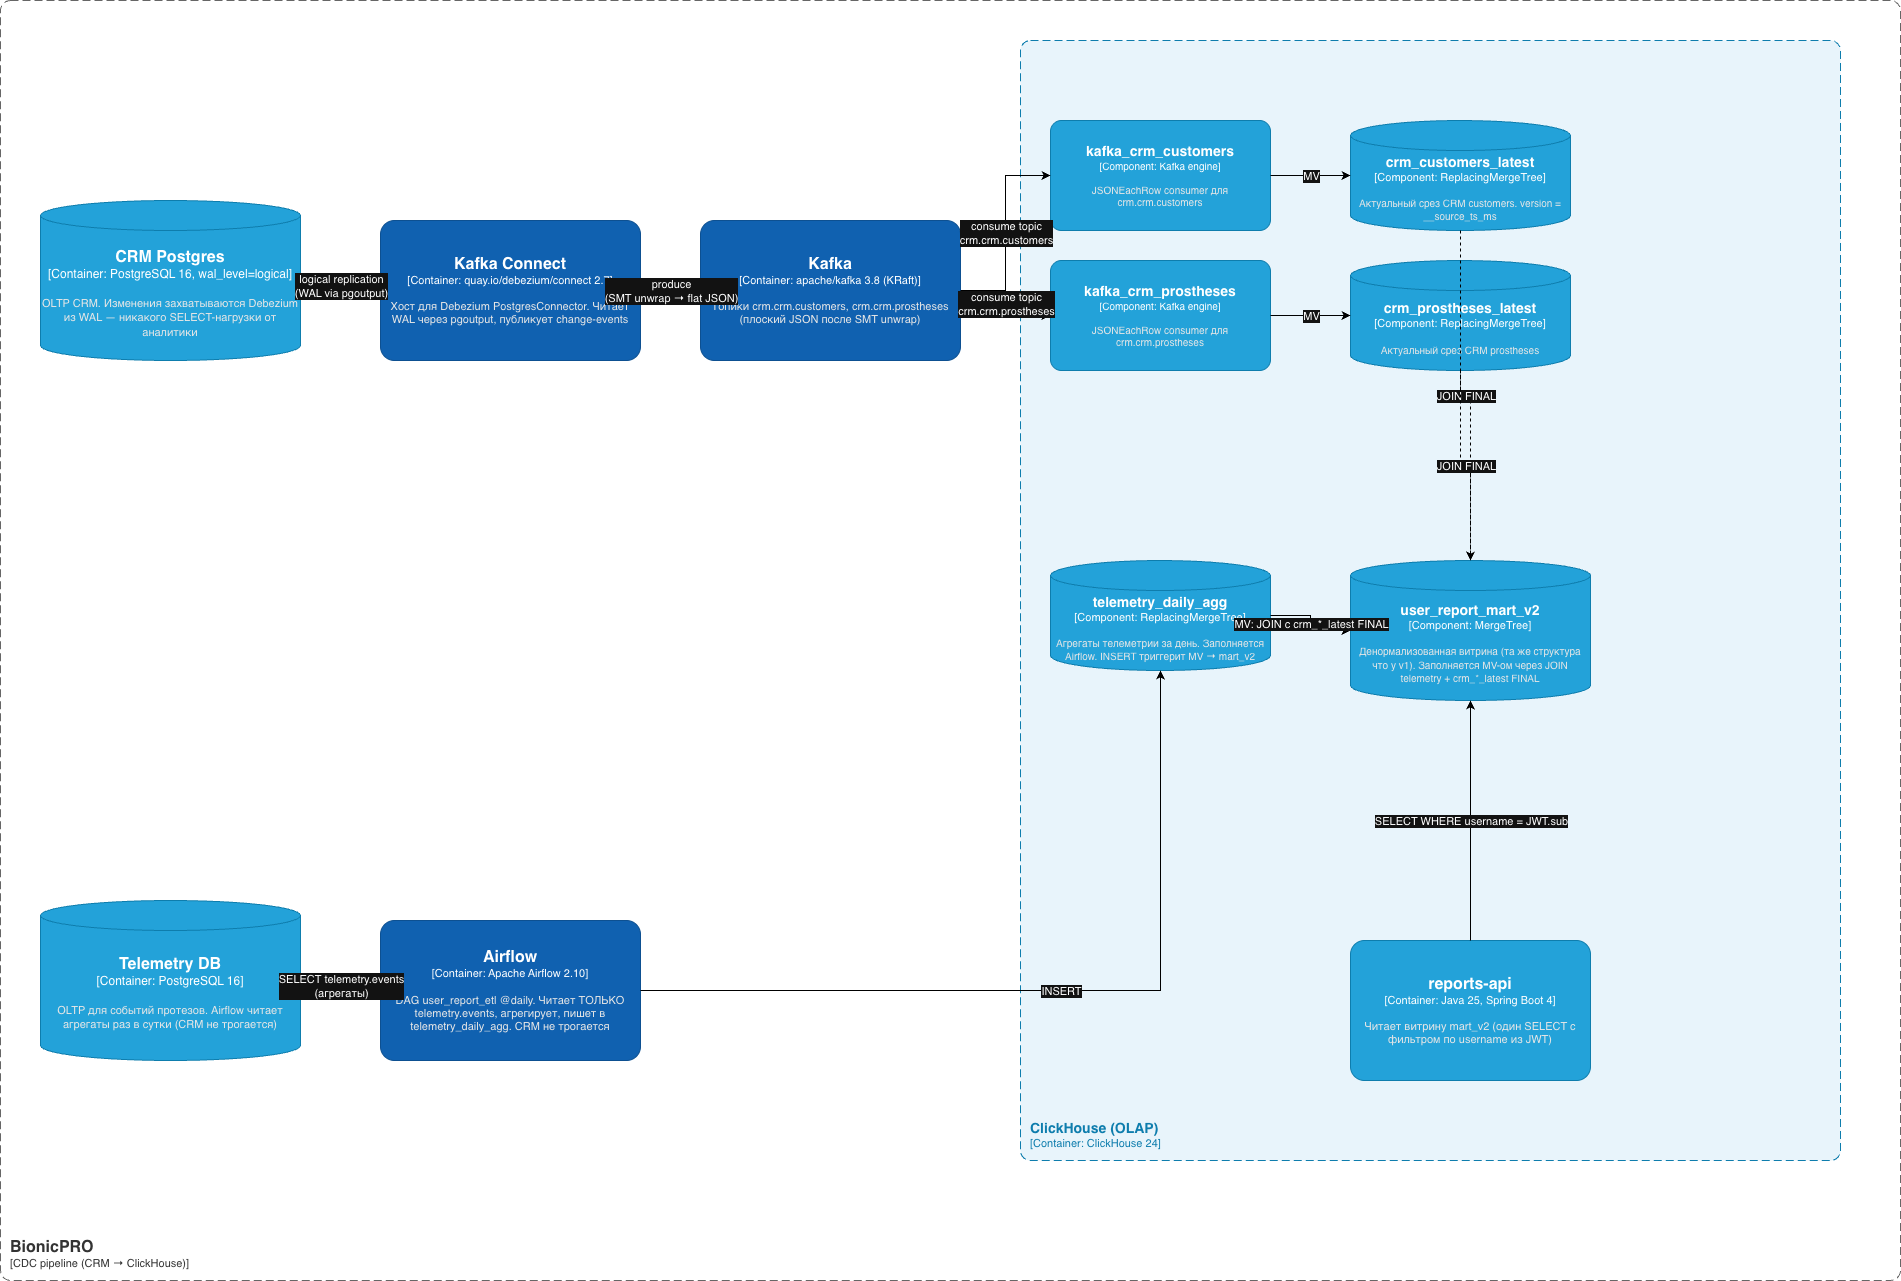

The diagram above was exported from draw.io. Its source (the exported page's mxGraphModel, read from the mxfile embedded in the PNG):
<mxGraphModel dx="1204" dy="803" grid="1" gridSize="10" guides="1" tooltips="1" connect="1" arrows="1" fold="1" page="1" pageScale="1" pageWidth="1900" pageHeight="1300" background="light-dark(#FFFFFF,#FFFFFF)" math="0" shadow="0">
  <root>
    <mxCell id="0" />
    <mxCell id="1" parent="0" />
    <object placeholders="1" c4Name="BionicPRO" c4Type="SystemScopeBoundary" c4Application="CDC pipeline (CRM → ClickHouse)" label="&lt;font style=&quot;font-size: 16px&quot;&gt;&lt;b&gt;&lt;div style=&quot;text-align: left&quot;&gt;%c4Name%&lt;/div&gt;&lt;/b&gt;&lt;/font&gt;&lt;div style=&quot;text-align: left&quot;&gt;[%c4Application%]&lt;/div&gt;" id="bp-bionicpro">
      <mxCell parent="1" style="rounded=1;fontSize=11;whiteSpace=wrap;html=1;dashed=1;arcSize=20;fillColor=none;strokeColor=#666666;fontColor=#333333;labelBackgroundColor=none;align=left;verticalAlign=bottom;labelBorderColor=none;spacingTop=0;spacing=10;dashPattern=8 4;metaEdit=1;rotatable=0;perimeter=rectanglePerimeter;noLabel=0;labelPadding=0;allowArrows=0;connectable=0;expand=0;recursiveResize=0;editable=1;pointerEvents=0;absoluteArcSize=1;" vertex="1">
        <mxGeometry height="1280" width="1900" as="geometry" />
      </mxCell>
    </object>
    <object placeholders="1" c4Name="ClickHouse (OLAP)" c4Type="Container" c4Technology="ClickHouse 24" label="&lt;font style=&quot;font-size: 14px&quot;&gt;&lt;b&gt;&lt;div style=&quot;text-align: left&quot;&gt;%c4Name%&lt;/div&gt;&lt;/b&gt;&lt;/font&gt;&lt;div style=&quot;text-align: left&quot;&gt;[%c4Type%: %c4Technology%]&lt;/div&gt;" id="bp-ch-boundary">
      <mxCell parent="1" style="rounded=1;fontSize=11;whiteSpace=wrap;html=1;dashed=1;arcSize=20;fillColor=#E8F4FB;strokeColor=#0E7DAD;fontColor=#0E7DAD;labelBackgroundColor=none;align=left;verticalAlign=bottom;labelBorderColor=none;spacingTop=0;spacing=10;dashPattern=8 4;metaEdit=1;rotatable=0;perimeter=rectanglePerimeter;noLabel=0;labelPadding=0;allowArrows=0;connectable=0;expand=0;recursiveResize=0;editable=1;pointerEvents=0;absoluteArcSize=1;" vertex="1">
        <mxGeometry height="1120" width="820" x="1020" y="40" as="geometry" />
      </mxCell>
    </object>
    <object placeholders="1" c4Name="CRM Postgres" c4Type="Container" c4Technology="PostgreSQL 16, wal_level=logical" c4Description="OLTP CRM. Изменения захватываются Debezium из WAL — никакого SELECT-нагрузки от аналитики" label="&lt;font style=&quot;font-size: 16px&quot;&gt;&lt;b&gt;%c4Name%&lt;/b&gt;&lt;/font&gt;&lt;div&gt;[%c4Type%: %c4Technology%]&lt;/div&gt;&lt;br&gt;&lt;div&gt;&lt;font style=&quot;font-size: 11px&quot;&gt;&lt;font color=&quot;#E6E6E6&quot;&gt;%c4Description%&lt;/font&gt;&lt;/div&gt;" id="bp-crm-pg">
      <mxCell parent="1" style="shape=cylinder3;size=15;whiteSpace=wrap;html=1;boundedLbl=1;rounded=0;labelBackgroundColor=none;fillColor=#23A2D9;fontSize=12;fontColor=#ffffff;align=center;strokeColor=#0E7DAD;metaEdit=1;resizable=0;" vertex="1">
        <mxGeometry height="160" width="260" x="40" y="200" as="geometry" />
      </mxCell>
    </object>
    <object placeholders="1" c4Name="Telemetry DB" c4Type="Container" c4Technology="PostgreSQL 16" c4Description="OLTP для событий протезов. Airflow читает агрегаты раз в сутки (CRM не трогается)" label="&lt;font style=&quot;font-size: 16px&quot;&gt;&lt;b&gt;%c4Name%&lt;/b&gt;&lt;/font&gt;&lt;div&gt;[%c4Type%: %c4Technology%]&lt;/div&gt;&lt;br&gt;&lt;div&gt;&lt;font style=&quot;font-size: 11px&quot;&gt;&lt;font color=&quot;#E6E6E6&quot;&gt;%c4Description%&lt;/font&gt;&lt;/div&gt;" id="bp-tel-pg">
      <mxCell parent="1" style="shape=cylinder3;size=15;whiteSpace=wrap;html=1;boundedLbl=1;rounded=0;labelBackgroundColor=none;fillColor=#23A2D9;fontSize=12;fontColor=#ffffff;align=center;strokeColor=#0E7DAD;metaEdit=1;resizable=0;" vertex="1">
        <mxGeometry height="160" width="260" x="40" y="900" as="geometry" />
      </mxCell>
    </object>
    <object placeholders="1" c4Name="Kafka Connect" c4Type="Container" c4Technology="quay.io/debezium/connect 2.7" c4Description="Хост для Debezium PostgresConnector. Читает WAL через pgoutput, публикует change-events" label="&lt;font style=&quot;font-size: 16px&quot;&gt;&lt;b&gt;%c4Name%&lt;/b&gt;&lt;/font&gt;&lt;div&gt;[%c4Type%: %c4Technology%]&lt;/div&gt;&lt;br&gt;&lt;div&gt;&lt;font style=&quot;font-size: 11px&quot;&gt;&lt;font color=&quot;#E6E6E6&quot;&gt;%c4Description%&lt;/font&gt;&lt;/div&gt;" id="bp-connect">
      <mxCell parent="1" style="rounded=1;whiteSpace=wrap;html=1;fontSize=11;labelBackgroundColor=none;fillColor=#1061B0;fontColor=#ffffff;align=center;arcSize=10;strokeColor=#0D5091;metaEdit=1;resizable=0;" vertex="1">
        <mxGeometry height="140" width="260" x="380" y="220" as="geometry" />
      </mxCell>
    </object>
    <object placeholders="1" c4Name="Kafka" c4Type="Container" c4Technology="apache/kafka 3.8 (KRaft)" c4Description="Топики crm.crm.customers, crm.crm.prostheses (плоский JSON после SMT unwrap)" label="&lt;font style=&quot;font-size: 16px&quot;&gt;&lt;b&gt;%c4Name%&lt;/b&gt;&lt;/font&gt;&lt;div&gt;[%c4Type%: %c4Technology%]&lt;/div&gt;&lt;br&gt;&lt;div&gt;&lt;font style=&quot;font-size: 11px&quot;&gt;&lt;font color=&quot;#E6E6E6&quot;&gt;%c4Description%&lt;/font&gt;&lt;/div&gt;" id="bp-kafka">
      <mxCell parent="1" style="rounded=1;whiteSpace=wrap;html=1;fontSize=11;labelBackgroundColor=none;fillColor=#1061B0;fontColor=#ffffff;align=center;arcSize=10;strokeColor=#0D5091;metaEdit=1;resizable=0;" vertex="1">
        <mxGeometry height="140" width="260" x="700" y="220" as="geometry" />
      </mxCell>
    </object>
    <object placeholders="1" c4Name="kafka_crm_customers" c4Type="Component" c4Technology="Kafka engine" c4Description="JSONEachRow consumer для crm.crm.customers" label="&lt;font style=&quot;font-size: 14px&quot;&gt;&lt;b&gt;%c4Name%&lt;/b&gt;&lt;/font&gt;&lt;div&gt;[%c4Type%: %c4Technology%]&lt;/div&gt;&lt;br&gt;&lt;div&gt;&lt;font style=&quot;font-size: 10px&quot;&gt;&lt;font color=&quot;#E6E6E6&quot;&gt;%c4Description%&lt;/font&gt;&lt;/div&gt;" id="bp-kafkaeng-customers">
      <mxCell parent="1" style="rounded=1;whiteSpace=wrap;html=1;fontSize=10;labelBackgroundColor=none;fillColor=#23A2D9;fontColor=#ffffff;align=center;arcSize=10;strokeColor=#0E7DAD;metaEdit=1;resizable=0;" vertex="1">
        <mxGeometry height="110" width="220" x="1050" y="120" as="geometry" />
      </mxCell>
    </object>
    <object placeholders="1" c4Name="kafka_crm_prostheses" c4Type="Component" c4Technology="Kafka engine" c4Description="JSONEachRow consumer для crm.crm.prostheses" label="&lt;font style=&quot;font-size: 14px&quot;&gt;&lt;b&gt;%c4Name%&lt;/b&gt;&lt;/font&gt;&lt;div&gt;[%c4Type%: %c4Technology%]&lt;/div&gt;&lt;br&gt;&lt;div&gt;&lt;font style=&quot;font-size: 10px&quot;&gt;&lt;font color=&quot;#E6E6E6&quot;&gt;%c4Description%&lt;/font&gt;&lt;/div&gt;" id="bp-kafkaeng-prostheses">
      <mxCell parent="1" style="rounded=1;whiteSpace=wrap;html=1;fontSize=10;labelBackgroundColor=none;fillColor=#23A2D9;fontColor=#ffffff;align=center;arcSize=10;strokeColor=#0E7DAD;metaEdit=1;resizable=0;" vertex="1">
        <mxGeometry height="110" width="220" x="1050" y="260" as="geometry" />
      </mxCell>
    </object>
    <object placeholders="1" c4Name="crm_customers_latest" c4Type="Component" c4Technology="ReplacingMergeTree" c4Description="Актуальный срез CRM customers. version = __source_ts_ms" label="&lt;font style=&quot;font-size: 14px&quot;&gt;&lt;b&gt;%c4Name%&lt;/b&gt;&lt;/font&gt;&lt;div&gt;[%c4Type%: %c4Technology%]&lt;/div&gt;&lt;br&gt;&lt;div&gt;&lt;font style=&quot;font-size: 10px&quot;&gt;&lt;font color=&quot;#E6E6E6&quot;&gt;%c4Description%&lt;/font&gt;&lt;/div&gt;" id="bp-customers-latest">
      <mxCell parent="1" style="shape=cylinder3;size=15;whiteSpace=wrap;html=1;boundedLbl=1;rounded=0;labelBackgroundColor=none;fillColor=#23A2D9;fontSize=11;fontColor=#ffffff;align=center;strokeColor=#0E7DAD;metaEdit=1;resizable=0;" vertex="1">
        <mxGeometry height="110" width="220" x="1350" y="120" as="geometry" />
      </mxCell>
    </object>
    <object placeholders="1" c4Name="crm_prostheses_latest" c4Type="Component" c4Technology="ReplacingMergeTree" c4Description="Актуальный срез CRM prostheses" label="&lt;font style=&quot;font-size: 14px&quot;&gt;&lt;b&gt;%c4Name%&lt;/b&gt;&lt;/font&gt;&lt;div&gt;[%c4Type%: %c4Technology%]&lt;/div&gt;&lt;br&gt;&lt;div&gt;&lt;font style=&quot;font-size: 10px&quot;&gt;&lt;font color=&quot;#E6E6E6&quot;&gt;%c4Description%&lt;/font&gt;&lt;/div&gt;" id="bp-prostheses-latest">
      <mxCell parent="1" style="shape=cylinder3;size=15;whiteSpace=wrap;html=1;boundedLbl=1;rounded=0;labelBackgroundColor=none;fillColor=#23A2D9;fontSize=11;fontColor=#ffffff;align=center;strokeColor=#0E7DAD;metaEdit=1;resizable=0;" vertex="1">
        <mxGeometry height="110" width="220" x="1350" y="260" as="geometry" />
      </mxCell>
    </object>
    <object placeholders="1" c4Name="telemetry_daily_agg" c4Type="Component" c4Technology="ReplacingMergeTree" c4Description="Агрегаты телеметрии за день. Заполняется Airflow. INSERT триггерит MV → mart_v2" label="&lt;font style=&quot;font-size: 14px&quot;&gt;&lt;b&gt;%c4Name%&lt;/b&gt;&lt;/font&gt;&lt;div&gt;[%c4Type%: %c4Technology%]&lt;/div&gt;&lt;br&gt;&lt;div&gt;&lt;font style=&quot;font-size: 10px&quot;&gt;&lt;font color=&quot;#E6E6E6&quot;&gt;%c4Description%&lt;/font&gt;&lt;/div&gt;" id="bp-tel-agg">
      <mxCell parent="1" style="shape=cylinder3;size=15;whiteSpace=wrap;html=1;boundedLbl=1;rounded=0;labelBackgroundColor=none;fillColor=#23A2D9;fontSize=11;fontColor=#ffffff;align=center;strokeColor=#0E7DAD;metaEdit=1;resizable=0;" vertex="1">
        <mxGeometry height="110" width="220" x="1050" y="560" as="geometry" />
      </mxCell>
    </object>
    <object placeholders="1" c4Name="user_report_mart_v2" c4Type="Component" c4Technology="MergeTree" c4Description="Денормализованная витрина (та же структура что у v1). Заполняется MV-ом через JOIN telemetry + crm_*_latest FINAL" label="&lt;font style=&quot;font-size: 14px&quot;&gt;&lt;b&gt;%c4Name%&lt;/b&gt;&lt;/font&gt;&lt;div&gt;[%c4Type%: %c4Technology%]&lt;/div&gt;&lt;br&gt;&lt;div&gt;&lt;font style=&quot;font-size: 10px&quot;&gt;&lt;font color=&quot;#E6E6E6&quot;&gt;%c4Description%&lt;/font&gt;&lt;/div&gt;" id="bp-mart-v2">
      <mxCell parent="1" style="shape=cylinder3;size=15;whiteSpace=wrap;html=1;boundedLbl=1;rounded=0;labelBackgroundColor=none;fillColor=#23A2D9;fontSize=11;fontColor=#ffffff;align=center;strokeColor=#0E7DAD;metaEdit=1;resizable=0;" vertex="1">
        <mxGeometry height="140" width="240" x="1350" y="560" as="geometry" />
      </mxCell>
    </object>
    <object placeholders="1" c4Name="Airflow" c4Type="Container" c4Technology="Apache Airflow 2.10" c4Description="DAG user_report_etl @daily. Читает ТОЛЬКО telemetry.events, агрегирует, пишет в telemetry_daily_agg. CRM не трогается" label="&lt;font style=&quot;font-size: 16px&quot;&gt;&lt;b&gt;%c4Name%&lt;/b&gt;&lt;/font&gt;&lt;div&gt;[%c4Type%: %c4Technology%]&lt;/div&gt;&lt;br&gt;&lt;div&gt;&lt;font style=&quot;font-size: 11px&quot;&gt;&lt;font color=&quot;#E6E6E6&quot;&gt;%c4Description%&lt;/font&gt;&lt;/div&gt;" id="bp-airflow">
      <mxCell parent="1" style="rounded=1;whiteSpace=wrap;html=1;fontSize=11;labelBackgroundColor=none;fillColor=#1061B0;fontColor=#ffffff;align=center;arcSize=10;strokeColor=#0D5091;metaEdit=1;resizable=0;" vertex="1">
        <mxGeometry height="140" width="260" x="380" y="920" as="geometry" />
      </mxCell>
    </object>
    <object placeholders="1" c4Name="reports-api" c4Type="Container" c4Technology="Java 25, Spring Boot 4" c4Description="Читает витрину mart_v2 (один SELECT с фильтром по username из JWT)" label="&lt;font style=&quot;font-size: 16px&quot;&gt;&lt;b&gt;%c4Name%&lt;/b&gt;&lt;/font&gt;&lt;div&gt;[%c4Type%: %c4Technology%]&lt;/div&gt;&lt;br&gt;&lt;div&gt;&lt;font style=&quot;font-size: 11px&quot;&gt;&lt;font color=&quot;#E6E6E6&quot;&gt;%c4Description%&lt;/font&gt;&lt;/div&gt;" id="bp-reports-api">
      <mxCell parent="1" style="rounded=1;whiteSpace=wrap;html=1;fontSize=11;labelBackgroundColor=none;fillColor=#23A2D9;fontColor=#ffffff;align=center;arcSize=10;strokeColor=#0E7DAD;metaEdit=1;resizable=0;" vertex="1">
        <mxGeometry height="140" width="240" x="1350" y="940" as="geometry" />
      </mxCell>
    </object>
    <mxCell id="e-crm-debezium" edge="1" parent="1" source="bp-crm-pg" style="edgeStyle=orthogonalEdgeStyle;rounded=0;orthogonalLoop=1;jettySize=auto;html=1;strokeColor=#000000;fontColor=#000000;" target="bp-connect">
      <mxGeometry relative="1" as="geometry" />
    </mxCell>
    <mxCell id="e-crm-debezium-l" connectable="0" parent="e-crm-debezium" style="edgeLabel;html=1;align=center;verticalAlign=middle;resizable=0;points=[];" value="logical replication&#10;(WAL via pgoutput)" vertex="1">
      <mxGeometry relative="1" as="geometry">
        <mxPoint as="offset" />
      </mxGeometry>
    </mxCell>
    <mxCell id="e-debezium-kafka" edge="1" parent="1" source="bp-connect" style="edgeStyle=orthogonalEdgeStyle;rounded=0;orthogonalLoop=1;jettySize=auto;html=1;strokeColor=#000000;fontColor=#000000;" target="bp-kafka">
      <mxGeometry relative="1" as="geometry" />
    </mxCell>
    <mxCell id="e-debezium-kafka-l" connectable="0" parent="e-debezium-kafka" style="edgeLabel;html=1;align=center;verticalAlign=middle;resizable=0;points=[];" value="produce&#10;(SMT unwrap → flat JSON)" vertex="1">
      <mxGeometry relative="1" as="geometry">
        <mxPoint as="offset" />
      </mxGeometry>
    </mxCell>
    <mxCell id="e-kafka-cust" edge="1" parent="1" source="bp-kafka" style="edgeStyle=orthogonalEdgeStyle;rounded=0;orthogonalLoop=1;jettySize=auto;html=1;strokeColor=#000000;fontColor=#000000;" target="bp-kafkaeng-customers">
      <mxGeometry relative="1" as="geometry" />
    </mxCell>
    <mxCell id="e-kafka-cust-l" connectable="0" parent="e-kafka-cust" style="edgeLabel;html=1;align=center;verticalAlign=middle;resizable=0;points=[];" value="consume topic&#10;crm.crm.customers" vertex="1">
      <mxGeometry relative="1" as="geometry">
        <mxPoint as="offset" />
      </mxGeometry>
    </mxCell>
    <mxCell id="e-kafka-pros" edge="1" parent="1" source="bp-kafka" style="edgeStyle=orthogonalEdgeStyle;rounded=0;orthogonalLoop=1;jettySize=auto;html=1;strokeColor=#000000;fontColor=#000000;" target="bp-kafkaeng-prostheses">
      <mxGeometry relative="1" as="geometry" />
    </mxCell>
    <mxCell id="e-kafka-pros-l" connectable="0" parent="e-kafka-pros" style="edgeLabel;html=1;align=center;verticalAlign=middle;resizable=0;points=[];" value="consume topic&#10;crm.crm.prostheses" vertex="1">
      <mxGeometry relative="1" as="geometry">
        <mxPoint as="offset" />
      </mxGeometry>
    </mxCell>
    <mxCell id="e-keng-cust-latest" edge="1" parent="1" source="bp-kafkaeng-customers" style="edgeStyle=orthogonalEdgeStyle;rounded=0;orthogonalLoop=1;jettySize=auto;html=1;strokeColor=#000000;fontColor=#000000;" target="bp-customers-latest">
      <mxGeometry relative="1" as="geometry" />
    </mxCell>
    <mxCell id="e-keng-cust-latest-l" connectable="0" parent="e-keng-cust-latest" style="edgeLabel;html=1;align=center;verticalAlign=middle;resizable=0;points=[];" value="MV" vertex="1">
      <mxGeometry relative="1" as="geometry">
        <mxPoint as="offset" />
      </mxGeometry>
    </mxCell>
    <mxCell id="e-keng-pros-latest" edge="1" parent="1" source="bp-kafkaeng-prostheses" style="edgeStyle=orthogonalEdgeStyle;rounded=0;orthogonalLoop=1;jettySize=auto;html=1;strokeColor=#000000;fontColor=#000000;" target="bp-prostheses-latest">
      <mxGeometry relative="1" as="geometry" />
    </mxCell>
    <mxCell id="e-keng-pros-latest-l" connectable="0" parent="e-keng-pros-latest" style="edgeLabel;html=1;align=center;verticalAlign=middle;resizable=0;points=[];" value="MV" vertex="1">
      <mxGeometry relative="1" as="geometry">
        <mxPoint as="offset" />
      </mxGeometry>
    </mxCell>
    <mxCell id="e-tel-airflow" edge="1" parent="1" source="bp-tel-pg" style="edgeStyle=orthogonalEdgeStyle;rounded=0;orthogonalLoop=1;jettySize=auto;html=1;strokeColor=#000000;fontColor=#000000;" target="bp-airflow">
      <mxGeometry relative="1" as="geometry" />
    </mxCell>
    <mxCell id="e-tel-airflow-l" connectable="0" parent="e-tel-airflow" style="edgeLabel;html=1;align=center;verticalAlign=middle;resizable=0;points=[];" value="SELECT telemetry.events&#10;(агрегаты)" vertex="1">
      <mxGeometry relative="1" as="geometry">
        <mxPoint as="offset" />
      </mxGeometry>
    </mxCell>
    <mxCell id="e-airflow-agg" edge="1" parent="1" source="bp-airflow" style="edgeStyle=orthogonalEdgeStyle;rounded=0;orthogonalLoop=1;jettySize=auto;html=1;strokeColor=#000000;fontColor=#000000;" target="bp-tel-agg">
      <mxGeometry relative="1" as="geometry" />
    </mxCell>
    <mxCell id="e-airflow-agg-l" connectable="0" parent="e-airflow-agg" style="edgeLabel;html=1;align=center;verticalAlign=middle;resizable=0;points=[];" value="INSERT" vertex="1">
      <mxGeometry relative="1" as="geometry">
        <mxPoint as="offset" />
      </mxGeometry>
    </mxCell>
    <mxCell id="e-agg-mart" edge="1" parent="1" source="bp-tel-agg" style="edgeStyle=orthogonalEdgeStyle;rounded=0;orthogonalLoop=1;jettySize=auto;html=1;strokeColor=#000000;fontColor=#000000;" target="bp-mart-v2">
      <mxGeometry relative="1" as="geometry" />
    </mxCell>
    <mxCell id="e-agg-mart-l" connectable="0" parent="e-agg-mart" style="edgeLabel;html=1;align=center;verticalAlign=middle;resizable=0;points=[];" value="MV: JOIN с crm_*_latest FINAL" vertex="1">
      <mxGeometry relative="1" as="geometry">
        <mxPoint as="offset" />
      </mxGeometry>
    </mxCell>
    <mxCell id="e-cust-mart" edge="1" parent="1" source="bp-customers-latest" style="edgeStyle=orthogonalEdgeStyle;rounded=0;orthogonalLoop=1;jettySize=auto;html=1;dashed=1;strokeColor=#000000;fontColor=#000000;" target="bp-mart-v2">
      <mxGeometry relative="1" as="geometry" />
    </mxCell>
    <mxCell id="e-cust-mart-l" connectable="0" parent="e-cust-mart" style="edgeLabel;html=1;align=center;verticalAlign=middle;resizable=0;points=[];" value="JOIN FINAL" vertex="1">
      <mxGeometry relative="1" as="geometry">
        <mxPoint as="offset" />
      </mxGeometry>
    </mxCell>
    <mxCell id="e-pros-mart" edge="1" parent="1" source="bp-prostheses-latest" style="edgeStyle=orthogonalEdgeStyle;rounded=0;orthogonalLoop=1;jettySize=auto;html=1;dashed=1;strokeColor=#000000;fontColor=#000000;" target="bp-mart-v2">
      <mxGeometry relative="1" as="geometry" />
    </mxCell>
    <mxCell id="e-pros-mart-l" connectable="0" parent="e-pros-mart" style="edgeLabel;html=1;align=center;verticalAlign=middle;resizable=0;points=[];" value="JOIN FINAL" vertex="1">
      <mxGeometry relative="1" as="geometry">
        <mxPoint as="offset" />
      </mxGeometry>
    </mxCell>
    <mxCell id="e-api-mart" edge="1" parent="1" source="bp-reports-api" style="edgeStyle=orthogonalEdgeStyle;rounded=0;orthogonalLoop=1;jettySize=auto;html=1;strokeColor=#000000;fontColor=#000000;" target="bp-mart-v2">
      <mxGeometry relative="1" as="geometry" />
    </mxCell>
    <mxCell id="e-api-mart-l" connectable="0" parent="e-api-mart" style="edgeLabel;html=1;align=center;verticalAlign=middle;resizable=0;points=[];" value="SELECT WHERE username = JWT.sub" vertex="1">
      <mxGeometry relative="1" as="geometry">
        <mxPoint as="offset" />
      </mxGeometry>
    </mxCell>
  </root>
</mxGraphModel>